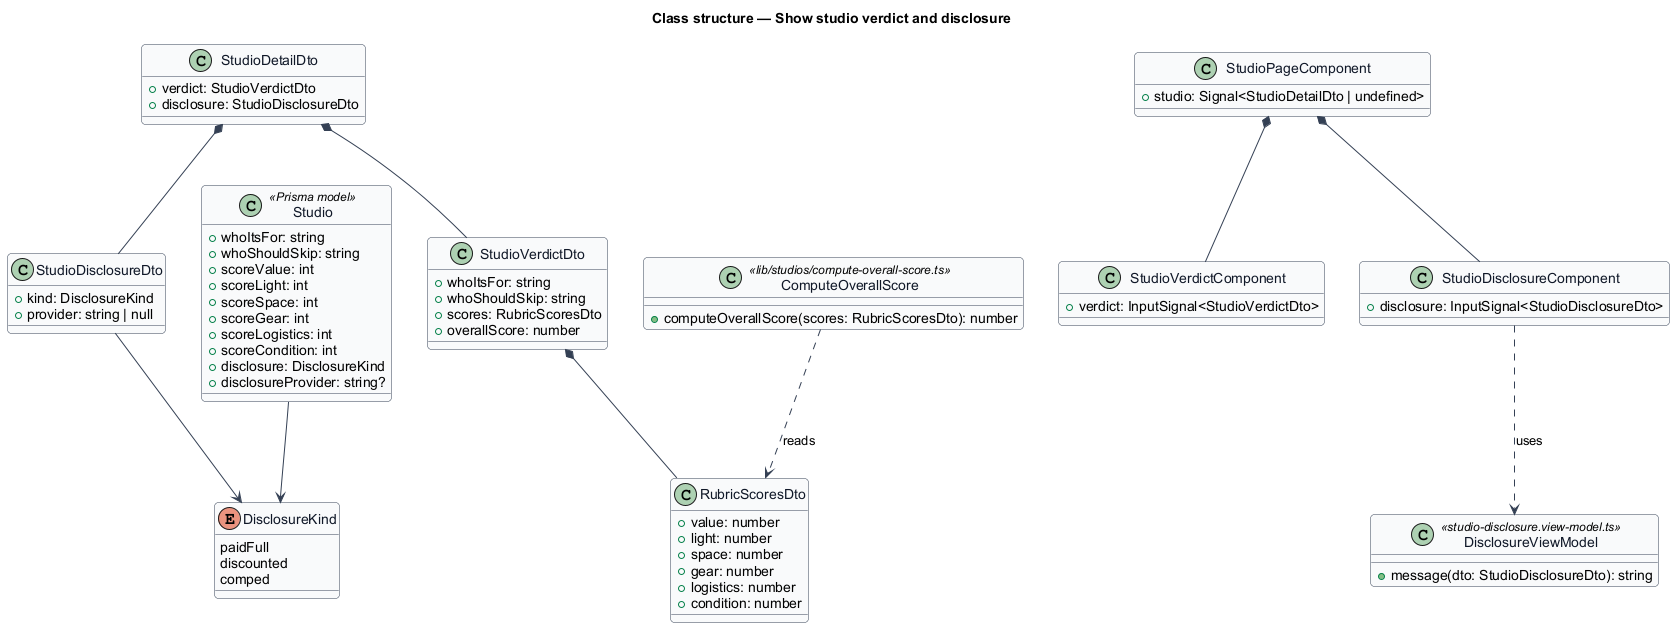

The diagram above was rendered by PlantUML. Its source (embedded in the PNG):
@startuml
skinparam backgroundColor #FFFFFF
skinparam shadowing false
skinparam roundcorner 8
skinparam defaultFontName Arial
skinparam ArrowColor #344054
skinparam class {
  BorderColor #344054
  FontColor #101828
  BackgroundColor #F9FAFB
}
title Class structure — Show studio verdict and disclosure

enum DisclosureKind {
  paidFull
  discounted
  comped
}
class Studio <<Prisma model>> {
  +whoItsFor: string
  +whoShouldSkip: string
  +scoreValue: int
  +scoreLight: int
  +scoreSpace: int
  +scoreGear: int
  +scoreLogistics: int
  +scoreCondition: int
  +disclosure: DisclosureKind
  +disclosureProvider: string?
}
class StudioDetailDto {
  +verdict: StudioVerdictDto
  +disclosure: StudioDisclosureDto
}
class StudioVerdictDto {
  +whoItsFor: string
  +whoShouldSkip: string
  +scores: RubricScoresDto
  +overallScore: number
}
class RubricScoresDto {
  +value: number
  +light: number
  +space: number
  +gear: number
  +logistics: number
  +condition: number
}
class StudioDisclosureDto {
  +kind: DisclosureKind
  +provider: string | null
}
class StudioPageComponent {
  +studio: Signal<StudioDetailDto | undefined>
}
class StudioVerdictComponent {
  +verdict: InputSignal<StudioVerdictDto>
}
class StudioDisclosureComponent {
  +disclosure: InputSignal<StudioDisclosureDto>
}
class DisclosureViewModel <<studio-disclosure.view-model.ts>> {
  +message(dto: StudioDisclosureDto): string
}
class ComputeOverallScore <<lib/studios/compute-overall-score.ts>> {
  +computeOverallScore(scores: RubricScoresDto): number
}
Studio --> DisclosureKind
StudioDetailDto *-- StudioVerdictDto
StudioDetailDto *-- StudioDisclosureDto
StudioVerdictDto *-- RubricScoresDto
StudioDisclosureDto --> DisclosureKind
StudioPageComponent *-- StudioVerdictComponent
StudioPageComponent *-- StudioDisclosureComponent
StudioDisclosureComponent ..> DisclosureViewModel : uses
ComputeOverallScore ..> RubricScoresDto : reads
@enduml